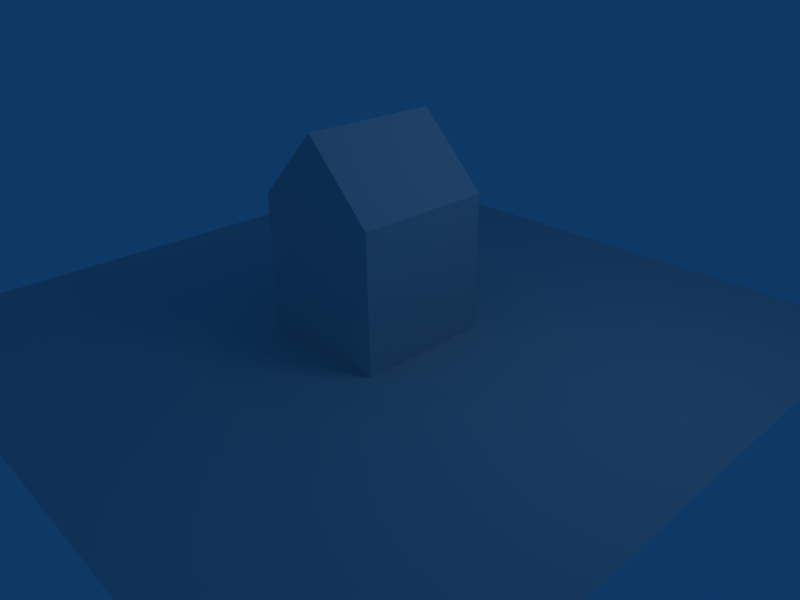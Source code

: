 # Source: 3dhaus.blend  (saved by Blender 2.49.2; exported with 4.5.12 LTS)
import bpy
from mathutils import Matrix  # noqa: F401  (used for matrix-valued properties, if any)

bpy.ops.wm.read_factory_settings(use_empty=True)
scene = bpy.context.scene
scene.name = 'Scene'

# ---- collections
col_collection_1 = bpy.data.collections.new('Collection 1'); scene.collection.children.link(col_collection_1)

# ---- materials (node trees are filled in below, after node groups)
mat_material = bpy.data.materials.new('Material')
mat_material.alpha_threshold = 0.0
mat_material.roughness = 0.5
mat_material.line_color = (0.0, 0.0, 0.0, 1.0)

# ---- material node trees

# ---- world
world_world = bpy.data.worlds.new('World'); scene.world = world_world
world_world.color = (0.05656, 0.2208, 0.4)
world_world.use_sun_shadow = False
world_world.sun_shadow_jitter_overblur = 0.0
world_world.cycles.sampling_method = 'MANUAL'
world_world.cycles.sample_map_resolution = 256

# ---- cameras
cam_camera = bpy.data.cameras.new('Camera')
cam_camera.passepartout_alpha = 0.2
cam_camera.clip_end = 100.0
cam_camera.lens = 35.0
cam_camera.ortho_scale = 7.314
cam_camera.show_passepartout = False
cam_camera.show_safe_areas = True
cam_camera.dof.focus_distance = 0.0
cam_camera.dof.aperture_fstop = 128.0

# ---- lights
light_spot = bpy.data.lights.new('Spot', 'POINT')
light_spot.transmission_factor = 0.0
light_spot.cutoff_distance = 30.0
light_spot.energy = 100.0
light_spot.shadow_buffer_clip_start = 1.001
light_spot.shadow_soft_size = 1.0
light_spot.shadow_maximum_resolution = 0.006
light_spot.use_absolute_resolution = True
light_spot.cycles.use_multiple_importance_sampling = False

# ---- meshes
me_plane = bpy.data.meshes.new('Plane')
me_plane.from_pydata([(1.0, 1.0, 0.0), (1.0, -1.0, 0.0), (-1.0, -1.0, 0.0), (-1.0, 1.0, 0.0)], [], [(0, 3, 2, 1)])
me_plane.use_remesh_preserve_volume = False
me_plane.use_remesh_preserve_attributes = False
me_plane.use_mirror_vertex_groups = False
me_plane.update()
me_cube_001 = bpy.data.meshes.new('Cube.001')
me_cube_001.from_pydata([(1.0, 1.0, -1.0), (1.0, -1.0, -1.0), (-1.0, -1.0, -1.0), (-1.0, 1.0, -1.0), (-2.086e-07, -1.0, 0.0), (2.086e-07, 1.0, 0.0), (1.0, 1.0, -3.0), (1.0, -1.0, -3.0), (-1.0, -1.0, -3.0), (-1.0, 1.0, -3.0)], [], [(6, 0, 1, 7), (7, 1, 2, 8), (8, 2, 3, 9), (0, 6, 9, 3), (1, 4, 2), (0, 3, 5), (0, 5, 4, 1), (2, 4, 5, 3)])
me_cube_001.materials.append(mat_material)
me_cube_001.use_remesh_preserve_volume = False
me_cube_001.use_remesh_preserve_attributes = False
me_cube_001.use_mirror_vertex_groups = False
me_cube_001.update()

# ---- objects
ob_plane = bpy.data.objects.new('Plane', me_plane)
ob_cube_001 = bpy.data.objects.new('Cube.001', me_cube_001)
ob_lamp = bpy.data.objects.new('Lamp', light_spot)
ob_camera = bpy.data.objects.new('Camera', cam_camera)

# ---- transforms, parenting, visibility, modifiers, constraints
ob_plane.location = (0.0, 0.0, 0.0)
ob_plane.scale = (5.0, 5.0, 5.0)
ob_plane.lock_rotations_4d = False
ob_plane.empty_display_type = 'ARROWS'
ob_plane.lineart.crease_threshold = 0.0
ob_cube_001.location = (0.0, 0.0, 3.0)
ob_cube_001.lock_rotations_4d = False
ob_cube_001.empty_display_type = 'ARROWS'
ob_cube_001.lineart.crease_threshold = 0.0
ob_lamp.location = (4.076, 1.005, 5.904)
ob_lamp.rotation_euler = (0.6503, 0.05522, 1.866)
ob_lamp.lock_rotations_4d = False
ob_lamp.empty_display_type = 'ARROWS'
ob_lamp.color = (0.0, 0.0, 0.0, 0.0)
ob_lamp.lineart.crease_threshold = 0.0
ob_camera.location = (7.481, -6.508, 5.344)
ob_camera.rotation_euler = (1.109, 0.01082, 0.8149)
ob_camera.lock_rotations_4d = False
ob_camera.empty_display_type = 'ARROWS'
ob_camera.color = (0.0, 0.0, 0.0, 0.0)
ob_camera.display_type = 'WIRE'
ob_camera.lineart.crease_threshold = 0.0

# ---- collection membership
col_collection_1.objects.link(ob_plane)
col_collection_1.objects.link(ob_cube_001)
col_collection_1.objects.link(ob_lamp)
col_collection_1.objects.link(ob_camera)

# ---- scene / render settings (as saved in the file)
scene.camera = ob_camera
scene.frame_start = 1; scene.frame_end = 250; scene.frame_set(1)
scene.render.engine = 'BLENDER_EEVEE_NEXT'
scene.render.image_settings.file_format = 'JPEG'
scene.render.image_settings.color_mode = 'RGB'
scene.render.image_settings.compression = 90
scene.render.resolution_x = 800
scene.render.resolution_y = 600
scene.render.pixel_aspect_x = 100.0
scene.render.pixel_aspect_y = 100.0
scene.render.fps = 25
scene.render.dither_intensity = 0.0
scene.render.use_compositing = False
scene.render.use_sequencer = False
scene.render.bake_margin = 2
scene.render.bake_bias = 0.0
scene.render.use_stamp_time = False
scene.render.use_stamp_date = False
scene.render.use_stamp_frame = False
scene.render.use_stamp_camera = False
scene.render.use_stamp_scene = False
scene.render.use_stamp_filename = False
scene.render.use_stamp_render_time = False
scene.render.stamp_font_size = 0
scene.cycles.use_denoising = False
scene.cycles.samples = 10
scene.cycles.sampling_pattern = 'TABULATED_SOBOL'
scene.cycles.light_sampling_threshold = 0.0
scene.cycles.use_adaptive_sampling = False
scene.cycles.use_light_tree = False
scene.cycles.blur_glossy = 0.0
scene.cycles.volume_bounces = 1
scene.cycles.pixel_filter_type = 'GAUSSIAN'
scene.cycles.sample_clamp_indirect = 0.0
scene.view_settings.view_transform = 'Raw'
bpy.context.view_layer.update()
